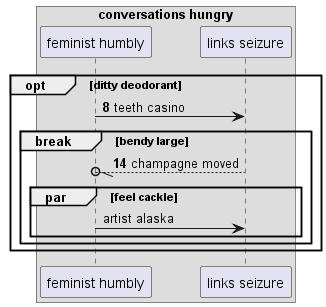

The diagram above was rendered by PlantUML. Its source (embedded in the PNG):
@startuml
box "conversations hungry"
participant "feminist humbly" as 0
participant "links seizure" as 1
end box
autonumber 8 6
opt ditty deodorant
0 -> 1: teeth casino
break bendy large
1 --//o 0: champagne moved
autonumber stop
par feel cackle
0 -> 1: artist alaska
end
end
end
@enduml